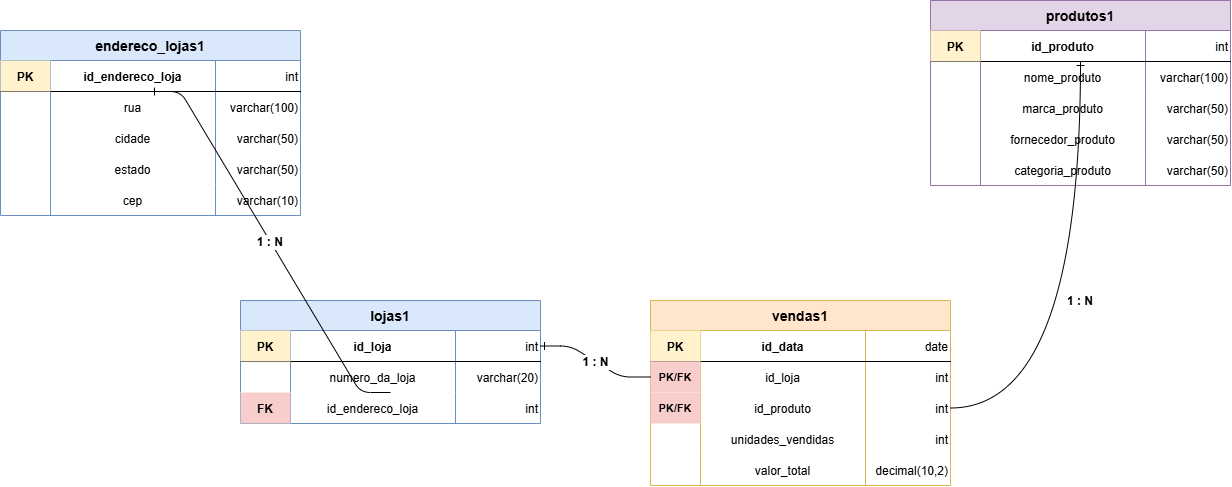

The diagram above was exported from draw.io. Its source (the exported page's mxGraphModel, read from the mxfile embedded in the PNG):
<mxGraphModel dx="2454" dy="775" grid="1" gridSize="10" guides="1" tooltips="1" connect="1" arrows="1" fold="1" page="1" pageScale="1" pageWidth="1169" pageHeight="827" math="0" shadow="0">
  <root>
    <mxCell id="0" />
    <mxCell id="1" parent="0" />
    <mxCell id="10" parent="1" style="shape=table;startSize=30;container=1;collapsible=1;childLayout=tableLayout;fixedRows=1;rowLines=0;fontStyle=1;align=center;resizeLast=1;fontSize=14;fillColor=#dae8fc;strokeColor=#6c8ebf;fontColor=#000000;" value="endereco_lojas1" vertex="1">
      <mxGeometry height="185" width="300" x="-180" y="90" as="geometry" />
    </mxCell>
    <mxCell id="11" parent="10" style="shape=tableRow;horizontal=0;startSize=0;swimlaneHead=0;swimlaneBody=0;fillColor=none;collapsible=0;dropTarget=0;points=[[0,0.5],[1,0.5]];portConstraint=eastwest;fontSize=12;top=0;left=0;right=0;bottom=1;" value="" vertex="1">
      <mxGeometry height="31" width="300" y="30" as="geometry" />
    </mxCell>
    <mxCell id="11a" parent="11" style="shape=partialRectangle;connectable=0;fillColor=#fff2cc;strokeColor=none;fontSize=12;fontStyle=1;align=center;" value="PK" vertex="1">
      <mxGeometry height="31" width="50" as="geometry">
        <mxRectangle height="31" width="50" as="alternateBounds" />
      </mxGeometry>
    </mxCell>
    <mxCell id="11b" parent="11" style="shape=partialRectangle;connectable=0;fillColor=none;strokeColor=none;fontSize=12;fontStyle=1;" value="id_endereco_loja" vertex="1">
      <mxGeometry height="31" width="165" x="50" as="geometry">
        <mxRectangle height="31" width="165" as="alternateBounds" />
      </mxGeometry>
    </mxCell>
    <mxCell id="11c" parent="11" style="shape=partialRectangle;connectable=0;fillColor=none;strokeColor=none;fontSize=12;align=right;" value="int" vertex="1">
      <mxGeometry height="31" width="85" x="215" as="geometry">
        <mxRectangle height="31" width="85" as="alternateBounds" />
      </mxGeometry>
    </mxCell>
    <mxCell id="12" parent="10" style="shape=tableRow;horizontal=0;startSize=0;swimlaneHead=0;swimlaneBody=0;fillColor=none;collapsible=0;dropTarget=0;points=[[0,0.5],[1,0.5]];portConstraint=eastwest;fontSize=12;top=0;left=0;right=0;bottom=0;" value="" vertex="1">
      <mxGeometry height="31" width="300" y="61" as="geometry" />
    </mxCell>
    <mxCell id="12a" parent="12" style="shape=partialRectangle;connectable=0;fillColor=none;strokeColor=none;fontSize=12;" value="" vertex="1">
      <mxGeometry height="31" width="50" as="geometry">
        <mxRectangle height="31" width="50" as="alternateBounds" />
      </mxGeometry>
    </mxCell>
    <mxCell id="12b" parent="12" style="shape=partialRectangle;connectable=0;fillColor=none;strokeColor=none;fontSize=12;" value="rua" vertex="1">
      <mxGeometry height="31" width="165" x="50" as="geometry">
        <mxRectangle height="31" width="165" as="alternateBounds" />
      </mxGeometry>
    </mxCell>
    <mxCell id="12c" parent="12" style="shape=partialRectangle;connectable=0;fillColor=none;strokeColor=none;fontSize=12;align=right;" value="varchar(100)" vertex="1">
      <mxGeometry height="31" width="85" x="215" as="geometry">
        <mxRectangle height="31" width="85" as="alternateBounds" />
      </mxGeometry>
    </mxCell>
    <mxCell id="13" parent="10" style="shape=tableRow;horizontal=0;startSize=0;swimlaneHead=0;swimlaneBody=0;fillColor=none;collapsible=0;dropTarget=0;points=[[0,0.5],[1,0.5]];portConstraint=eastwest;fontSize=12;top=0;left=0;right=0;bottom=0;" value="" vertex="1">
      <mxGeometry height="31" width="300" y="92" as="geometry" />
    </mxCell>
    <mxCell id="13a" parent="13" style="shape=partialRectangle;connectable=0;fillColor=none;strokeColor=none;fontSize=12;" value="" vertex="1">
      <mxGeometry height="31" width="50" as="geometry">
        <mxRectangle height="31" width="50" as="alternateBounds" />
      </mxGeometry>
    </mxCell>
    <mxCell id="13b" parent="13" style="shape=partialRectangle;connectable=0;fillColor=none;strokeColor=none;fontSize=12;" value="cidade" vertex="1">
      <mxGeometry height="31" width="165" x="50" as="geometry">
        <mxRectangle height="31" width="165" as="alternateBounds" />
      </mxGeometry>
    </mxCell>
    <mxCell id="13c" parent="13" style="shape=partialRectangle;connectable=0;fillColor=none;strokeColor=none;fontSize=12;align=right;" value="varchar(50)" vertex="1">
      <mxGeometry height="31" width="85" x="215" as="geometry">
        <mxRectangle height="31" width="85" as="alternateBounds" />
      </mxGeometry>
    </mxCell>
    <mxCell id="14" parent="10" style="shape=tableRow;horizontal=0;startSize=0;swimlaneHead=0;swimlaneBody=0;fillColor=none;collapsible=0;dropTarget=0;points=[[0,0.5],[1,0.5]];portConstraint=eastwest;fontSize=12;top=0;left=0;right=0;bottom=0;" value="" vertex="1">
      <mxGeometry height="31" width="300" y="123" as="geometry" />
    </mxCell>
    <mxCell id="14a" parent="14" style="shape=partialRectangle;connectable=0;fillColor=none;strokeColor=none;fontSize=12;" value="" vertex="1">
      <mxGeometry height="31" width="50" as="geometry">
        <mxRectangle height="31" width="50" as="alternateBounds" />
      </mxGeometry>
    </mxCell>
    <mxCell id="14b" parent="14" style="shape=partialRectangle;connectable=0;fillColor=none;strokeColor=none;fontSize=12;" value="estado" vertex="1">
      <mxGeometry height="31" width="165" x="50" as="geometry">
        <mxRectangle height="31" width="165" as="alternateBounds" />
      </mxGeometry>
    </mxCell>
    <mxCell id="14c" parent="14" style="shape=partialRectangle;connectable=0;fillColor=none;strokeColor=none;fontSize=12;align=right;" value="varchar(50)" vertex="1">
      <mxGeometry height="31" width="85" x="215" as="geometry">
        <mxRectangle height="31" width="85" as="alternateBounds" />
      </mxGeometry>
    </mxCell>
    <mxCell id="15" parent="10" style="shape=tableRow;horizontal=0;startSize=0;swimlaneHead=0;swimlaneBody=0;fillColor=none;collapsible=0;dropTarget=0;points=[[0,0.5],[1,0.5]];portConstraint=eastwest;fontSize=12;top=0;left=0;right=0;bottom=0;" value="" vertex="1">
      <mxGeometry height="31" width="300" y="154" as="geometry" />
    </mxCell>
    <mxCell id="15a" parent="15" style="shape=partialRectangle;connectable=0;fillColor=none;strokeColor=none;fontSize=12;" value="" vertex="1">
      <mxGeometry height="31" width="50" as="geometry">
        <mxRectangle height="31" width="50" as="alternateBounds" />
      </mxGeometry>
    </mxCell>
    <mxCell id="15b" parent="15" style="shape=partialRectangle;connectable=0;fillColor=none;strokeColor=none;fontSize=12;" value="cep" vertex="1">
      <mxGeometry height="31" width="165" x="50" as="geometry">
        <mxRectangle height="31" width="165" as="alternateBounds" />
      </mxGeometry>
    </mxCell>
    <mxCell id="15c" parent="15" style="shape=partialRectangle;connectable=0;fillColor=none;strokeColor=none;fontSize=12;align=right;" value="varchar(10)" vertex="1">
      <mxGeometry height="31" width="85" x="215" as="geometry">
        <mxRectangle height="31" width="85" as="alternateBounds" />
      </mxGeometry>
    </mxCell>
    <mxCell id="20" parent="1" style="shape=table;startSize=30;container=1;collapsible=1;childLayout=tableLayout;fixedRows=1;rowLines=0;fontStyle=1;align=center;resizeLast=1;fontSize=14;fillColor=#dae8fc;strokeColor=#6c8ebf;fontColor=#000000;" value="lojas1" vertex="1">
      <mxGeometry height="123" width="300" x="60" y="360" as="geometry" />
    </mxCell>
    <mxCell id="21" parent="20" style="shape=tableRow;horizontal=0;startSize=0;swimlaneHead=0;swimlaneBody=0;fillColor=none;collapsible=0;dropTarget=0;points=[[0,0.5],[1,0.5]];portConstraint=eastwest;fontSize=12;top=0;left=0;right=0;bottom=1;" value="" vertex="1">
      <mxGeometry height="31" width="300" y="30" as="geometry" />
    </mxCell>
    <mxCell id="21a" parent="21" style="shape=partialRectangle;connectable=0;fillColor=#fff2cc;strokeColor=none;fontSize=12;fontStyle=1;align=center;" value="PK" vertex="1">
      <mxGeometry height="31" width="50" as="geometry">
        <mxRectangle height="31" width="50" as="alternateBounds" />
      </mxGeometry>
    </mxCell>
    <mxCell id="21b" parent="21" style="shape=partialRectangle;connectable=0;fillColor=none;strokeColor=none;fontSize=12;fontStyle=1;" value="id_loja" vertex="1">
      <mxGeometry height="31" width="165" x="50" as="geometry">
        <mxRectangle height="31" width="165" as="alternateBounds" />
      </mxGeometry>
    </mxCell>
    <mxCell id="21c" parent="21" style="shape=partialRectangle;connectable=0;fillColor=none;strokeColor=none;fontSize=12;align=right;" value="int" vertex="1">
      <mxGeometry height="31" width="85" x="215" as="geometry">
        <mxRectangle height="31" width="85" as="alternateBounds" />
      </mxGeometry>
    </mxCell>
    <mxCell id="22" parent="20" style="shape=tableRow;horizontal=0;startSize=0;swimlaneHead=0;swimlaneBody=0;fillColor=none;collapsible=0;dropTarget=0;points=[[0,0.5],[1,0.5]];portConstraint=eastwest;fontSize=12;top=0;left=0;right=0;bottom=0;" value="" vertex="1">
      <mxGeometry height="31" width="300" y="61" as="geometry" />
    </mxCell>
    <mxCell id="22a" parent="22" style="shape=partialRectangle;connectable=0;fillColor=none;strokeColor=none;fontSize=12;" value="" vertex="1">
      <mxGeometry height="31" width="50" as="geometry">
        <mxRectangle height="31" width="50" as="alternateBounds" />
      </mxGeometry>
    </mxCell>
    <mxCell id="22b" parent="22" style="shape=partialRectangle;connectable=0;fillColor=none;strokeColor=none;fontSize=12;" value="numero_da_loja" vertex="1">
      <mxGeometry height="31" width="165" x="50" as="geometry">
        <mxRectangle height="31" width="165" as="alternateBounds" />
      </mxGeometry>
    </mxCell>
    <mxCell id="22c" parent="22" style="shape=partialRectangle;connectable=0;fillColor=none;strokeColor=none;fontSize=12;align=right;" value="varchar(20)" vertex="1">
      <mxGeometry height="31" width="85" x="215" as="geometry">
        <mxRectangle height="31" width="85" as="alternateBounds" />
      </mxGeometry>
    </mxCell>
    <mxCell id="23" parent="20" style="shape=tableRow;horizontal=0;startSize=0;swimlaneHead=0;swimlaneBody=0;fillColor=none;collapsible=0;dropTarget=0;points=[[0,0.5],[1,0.5]];portConstraint=eastwest;fontSize=12;top=0;left=0;right=0;bottom=0;" value="" vertex="1">
      <mxGeometry height="31" width="300" y="92" as="geometry" />
    </mxCell>
    <mxCell id="23a" parent="23" style="shape=partialRectangle;connectable=0;fillColor=#f8cecc;strokeColor=none;fontSize=12;fontStyle=1;align=center;" value="FK" vertex="1">
      <mxGeometry height="31" width="50" as="geometry">
        <mxRectangle height="31" width="50" as="alternateBounds" />
      </mxGeometry>
    </mxCell>
    <mxCell id="23b" parent="23" style="shape=partialRectangle;connectable=0;fillColor=none;strokeColor=none;fontSize=12;" value="id_endereco_loja" vertex="1">
      <mxGeometry height="31" width="165" x="50" as="geometry">
        <mxRectangle height="31" width="165" as="alternateBounds" />
      </mxGeometry>
    </mxCell>
    <mxCell id="23c" parent="23" style="shape=partialRectangle;connectable=0;fillColor=none;strokeColor=none;fontSize=12;align=right;" value="int" vertex="1">
      <mxGeometry height="31" width="85" x="215" as="geometry">
        <mxRectangle height="31" width="85" as="alternateBounds" />
      </mxGeometry>
    </mxCell>
    <mxCell id="30" parent="1" style="shape=table;startSize=30;container=1;collapsible=1;childLayout=tableLayout;fixedRows=1;rowLines=0;fontStyle=1;align=center;resizeLast=1;fontSize=14;fillColor=#e1d5e7;strokeColor=#9673a6;fontColor=#000000;" value="produtos1" vertex="1">
      <mxGeometry height="185" width="300" x="750" y="60" as="geometry" />
    </mxCell>
    <mxCell id="31" parent="30" style="shape=tableRow;horizontal=0;startSize=0;swimlaneHead=0;swimlaneBody=0;fillColor=none;collapsible=0;dropTarget=0;points=[[0,0.5],[1,0.5]];portConstraint=eastwest;fontSize=12;top=0;left=0;right=0;bottom=1;" value="" vertex="1">
      <mxGeometry height="31" width="300" y="30" as="geometry" />
    </mxCell>
    <mxCell id="31a" parent="31" style="shape=partialRectangle;connectable=0;fillColor=#fff2cc;strokeColor=none;fontSize=12;fontStyle=1;align=center;" value="PK" vertex="1">
      <mxGeometry height="31" width="50" as="geometry">
        <mxRectangle height="31" width="50" as="alternateBounds" />
      </mxGeometry>
    </mxCell>
    <mxCell id="31b" parent="31" style="shape=partialRectangle;connectable=0;fillColor=none;strokeColor=none;fontSize=12;fontStyle=1;" value="id_produto" vertex="1">
      <mxGeometry height="31" width="165" x="50" as="geometry">
        <mxRectangle height="31" width="165" as="alternateBounds" />
      </mxGeometry>
    </mxCell>
    <mxCell id="31c" parent="31" style="shape=partialRectangle;connectable=0;fillColor=none;strokeColor=none;fontSize=12;align=right;" value="int" vertex="1">
      <mxGeometry height="31" width="85" x="215" as="geometry">
        <mxRectangle height="31" width="85" as="alternateBounds" />
      </mxGeometry>
    </mxCell>
    <mxCell id="32" parent="30" style="shape=tableRow;horizontal=0;startSize=0;swimlaneHead=0;swimlaneBody=0;fillColor=none;collapsible=0;dropTarget=0;points=[[0,0.5],[1,0.5]];portConstraint=eastwest;fontSize=12;top=0;left=0;right=0;bottom=0;" value="" vertex="1">
      <mxGeometry height="31" width="300" y="61" as="geometry" />
    </mxCell>
    <mxCell id="32a" parent="32" style="shape=partialRectangle;connectable=0;fillColor=none;strokeColor=none;fontSize=12;" value="" vertex="1">
      <mxGeometry height="31" width="50" as="geometry">
        <mxRectangle height="31" width="50" as="alternateBounds" />
      </mxGeometry>
    </mxCell>
    <mxCell id="32b" parent="32" style="shape=partialRectangle;connectable=0;fillColor=none;strokeColor=none;fontSize=12;" value="nome_produto" vertex="1">
      <mxGeometry height="31" width="165" x="50" as="geometry">
        <mxRectangle height="31" width="165" as="alternateBounds" />
      </mxGeometry>
    </mxCell>
    <mxCell id="32c" parent="32" style="shape=partialRectangle;connectable=0;fillColor=none;strokeColor=none;fontSize=12;align=right;" value="varchar(100)" vertex="1">
      <mxGeometry height="31" width="85" x="215" as="geometry">
        <mxRectangle height="31" width="85" as="alternateBounds" />
      </mxGeometry>
    </mxCell>
    <mxCell id="33" parent="30" style="shape=tableRow;horizontal=0;startSize=0;swimlaneHead=0;swimlaneBody=0;fillColor=none;collapsible=0;dropTarget=0;points=[[0,0.5],[1,0.5]];portConstraint=eastwest;fontSize=12;top=0;left=0;right=0;bottom=0;" value="" vertex="1">
      <mxGeometry height="31" width="300" y="92" as="geometry" />
    </mxCell>
    <mxCell id="33a" parent="33" style="shape=partialRectangle;connectable=0;fillColor=none;strokeColor=none;fontSize=12;" value="" vertex="1">
      <mxGeometry height="31" width="50" as="geometry">
        <mxRectangle height="31" width="50" as="alternateBounds" />
      </mxGeometry>
    </mxCell>
    <mxCell id="33b" parent="33" style="shape=partialRectangle;connectable=0;fillColor=none;strokeColor=none;fontSize=12;" value="marca_produto" vertex="1">
      <mxGeometry height="31" width="165" x="50" as="geometry">
        <mxRectangle height="31" width="165" as="alternateBounds" />
      </mxGeometry>
    </mxCell>
    <mxCell id="33c" parent="33" style="shape=partialRectangle;connectable=0;fillColor=none;strokeColor=none;fontSize=12;align=right;" value="varchar(50)" vertex="1">
      <mxGeometry height="31" width="85" x="215" as="geometry">
        <mxRectangle height="31" width="85" as="alternateBounds" />
      </mxGeometry>
    </mxCell>
    <mxCell id="34" parent="30" style="shape=tableRow;horizontal=0;startSize=0;swimlaneHead=0;swimlaneBody=0;fillColor=none;collapsible=0;dropTarget=0;points=[[0,0.5],[1,0.5]];portConstraint=eastwest;fontSize=12;top=0;left=0;right=0;bottom=0;" value="" vertex="1">
      <mxGeometry height="31" width="300" y="123" as="geometry" />
    </mxCell>
    <mxCell id="34a" parent="34" style="shape=partialRectangle;connectable=0;fillColor=none;strokeColor=none;fontSize=12;" value="" vertex="1">
      <mxGeometry height="31" width="50" as="geometry">
        <mxRectangle height="31" width="50" as="alternateBounds" />
      </mxGeometry>
    </mxCell>
    <mxCell id="34b" parent="34" style="shape=partialRectangle;connectable=0;fillColor=none;strokeColor=none;fontSize=12;" value="fornecedor_produto" vertex="1">
      <mxGeometry height="31" width="165" x="50" as="geometry">
        <mxRectangle height="31" width="165" as="alternateBounds" />
      </mxGeometry>
    </mxCell>
    <mxCell id="34c" parent="34" style="shape=partialRectangle;connectable=0;fillColor=none;strokeColor=none;fontSize=12;align=right;" value="varchar(50)" vertex="1">
      <mxGeometry height="31" width="85" x="215" as="geometry">
        <mxRectangle height="31" width="85" as="alternateBounds" />
      </mxGeometry>
    </mxCell>
    <mxCell id="35" parent="30" style="shape=tableRow;horizontal=0;startSize=0;swimlaneHead=0;swimlaneBody=0;fillColor=none;collapsible=0;dropTarget=0;points=[[0,0.5],[1,0.5]];portConstraint=eastwest;fontSize=12;top=0;left=0;right=0;bottom=0;" value="" vertex="1">
      <mxGeometry height="31" width="300" y="154" as="geometry" />
    </mxCell>
    <mxCell id="35a" parent="35" style="shape=partialRectangle;connectable=0;fillColor=none;strokeColor=none;fontSize=12;" value="" vertex="1">
      <mxGeometry height="31" width="50" as="geometry">
        <mxRectangle height="31" width="50" as="alternateBounds" />
      </mxGeometry>
    </mxCell>
    <mxCell id="35b" parent="35" style="shape=partialRectangle;connectable=0;fillColor=none;strokeColor=none;fontSize=12;" value="categoria_produto" vertex="1">
      <mxGeometry height="31" width="165" x="50" as="geometry">
        <mxRectangle height="31" width="165" as="alternateBounds" />
      </mxGeometry>
    </mxCell>
    <mxCell id="35c" parent="35" style="shape=partialRectangle;connectable=0;fillColor=none;strokeColor=none;fontSize=12;align=right;" value="varchar(50)" vertex="1">
      <mxGeometry height="31" width="85" x="215" as="geometry">
        <mxRectangle height="31" width="85" as="alternateBounds" />
      </mxGeometry>
    </mxCell>
    <mxCell id="40" parent="1" style="shape=table;startSize=30;container=1;collapsible=1;childLayout=tableLayout;fixedRows=1;rowLines=0;fontStyle=1;align=center;resizeLast=1;fontSize=14;fillColor=#ffe6cc;strokeColor=#d6b656;fontColor=#000000;" value="vendas1" vertex="1">
      <mxGeometry height="185" width="300" x="470" y="360" as="geometry" />
    </mxCell>
    <mxCell id="41" parent="40" style="shape=tableRow;horizontal=0;startSize=0;swimlaneHead=0;swimlaneBody=0;fillColor=none;collapsible=0;dropTarget=0;points=[[0,0.5],[1,0.5]];portConstraint=eastwest;fontSize=12;top=0;left=0;right=0;bottom=1;" value="" vertex="1">
      <mxGeometry height="31" width="300" y="30" as="geometry" />
    </mxCell>
    <mxCell id="41a" parent="41" style="shape=partialRectangle;connectable=0;fillColor=#fff2cc;strokeColor=none;fontSize=12;fontStyle=1;align=center;" value="PK" vertex="1">
      <mxGeometry height="31" width="50" as="geometry">
        <mxRectangle height="31" width="50" as="alternateBounds" />
      </mxGeometry>
    </mxCell>
    <mxCell id="41b" parent="41" style="shape=partialRectangle;connectable=0;fillColor=none;strokeColor=none;fontSize=12;fontStyle=1;" value="id_data" vertex="1">
      <mxGeometry height="31" width="165" x="50" as="geometry">
        <mxRectangle height="31" width="165" as="alternateBounds" />
      </mxGeometry>
    </mxCell>
    <mxCell id="41c" parent="41" style="shape=partialRectangle;connectable=0;fillColor=none;strokeColor=none;fontSize=12;align=right;" value="date" vertex="1">
      <mxGeometry height="31" width="85" x="215" as="geometry">
        <mxRectangle height="31" width="85" as="alternateBounds" />
      </mxGeometry>
    </mxCell>
    <mxCell id="42" parent="40" style="shape=tableRow;horizontal=0;startSize=0;swimlaneHead=0;swimlaneBody=0;fillColor=none;collapsible=0;dropTarget=0;points=[[0,0.5],[1,0.5]];portConstraint=eastwest;fontSize=12;top=0;left=0;right=0;bottom=0;" value="" vertex="1">
      <mxGeometry height="31" width="300" y="61" as="geometry" />
    </mxCell>
    <mxCell id="42a" parent="42" style="shape=partialRectangle;connectable=0;fillColor=#f8cecc;strokeColor=none;fontSize=11;fontStyle=1;align=center;" value="PK/FK" vertex="1">
      <mxGeometry height="31" width="50" as="geometry">
        <mxRectangle height="31" width="50" as="alternateBounds" />
      </mxGeometry>
    </mxCell>
    <mxCell id="42b" parent="42" style="shape=partialRectangle;connectable=0;fillColor=none;strokeColor=none;fontSize=12;" value="id_loja" vertex="1">
      <mxGeometry height="31" width="165" x="50" as="geometry">
        <mxRectangle height="31" width="165" as="alternateBounds" />
      </mxGeometry>
    </mxCell>
    <mxCell id="42c" parent="42" style="shape=partialRectangle;connectable=0;fillColor=none;strokeColor=none;fontSize=12;align=right;" value="int" vertex="1">
      <mxGeometry height="31" width="85" x="215" as="geometry">
        <mxRectangle height="31" width="85" as="alternateBounds" />
      </mxGeometry>
    </mxCell>
    <mxCell id="43" parent="40" style="shape=tableRow;horizontal=0;startSize=0;swimlaneHead=0;swimlaneBody=0;fillColor=none;collapsible=0;dropTarget=0;points=[[0,0.5],[1,0.5]];portConstraint=eastwest;fontSize=12;top=0;left=0;right=0;bottom=0;" value="" vertex="1">
      <mxGeometry height="31" width="300" y="92" as="geometry" />
    </mxCell>
    <mxCell id="43a" parent="43" style="shape=partialRectangle;connectable=0;fillColor=#f8cecc;strokeColor=none;fontSize=11;fontStyle=1;align=center;" value="PK/FK" vertex="1">
      <mxGeometry height="31" width="50" as="geometry">
        <mxRectangle height="31" width="50" as="alternateBounds" />
      </mxGeometry>
    </mxCell>
    <mxCell id="43b" parent="43" style="shape=partialRectangle;connectable=0;fillColor=none;strokeColor=none;fontSize=12;" value="id_produto" vertex="1">
      <mxGeometry height="31" width="165" x="50" as="geometry">
        <mxRectangle height="31" width="165" as="alternateBounds" />
      </mxGeometry>
    </mxCell>
    <mxCell id="43c" parent="43" style="shape=partialRectangle;connectable=0;fillColor=none;strokeColor=none;fontSize=12;align=right;" value="int" vertex="1">
      <mxGeometry height="31" width="85" x="215" as="geometry">
        <mxRectangle height="31" width="85" as="alternateBounds" />
      </mxGeometry>
    </mxCell>
    <mxCell id="44" parent="40" style="shape=tableRow;horizontal=0;startSize=0;swimlaneHead=0;swimlaneBody=0;fillColor=none;collapsible=0;dropTarget=0;points=[[0,0.5],[1,0.5]];portConstraint=eastwest;fontSize=12;top=0;left=0;right=0;bottom=0;" value="" vertex="1">
      <mxGeometry height="31" width="300" y="123" as="geometry" />
    </mxCell>
    <mxCell id="44a" parent="44" style="shape=partialRectangle;connectable=0;fillColor=none;strokeColor=none;fontSize=12;" value="" vertex="1">
      <mxGeometry height="31" width="50" as="geometry">
        <mxRectangle height="31" width="50" as="alternateBounds" />
      </mxGeometry>
    </mxCell>
    <mxCell id="44b" parent="44" style="shape=partialRectangle;connectable=0;fillColor=none;strokeColor=none;fontSize=12;" value="unidades_vendidas" vertex="1">
      <mxGeometry height="31" width="165" x="50" as="geometry">
        <mxRectangle height="31" width="165" as="alternateBounds" />
      </mxGeometry>
    </mxCell>
    <mxCell id="44c" parent="44" style="shape=partialRectangle;connectable=0;fillColor=none;strokeColor=none;fontSize=12;align=right;" value="int" vertex="1">
      <mxGeometry height="31" width="85" x="215" as="geometry">
        <mxRectangle height="31" width="85" as="alternateBounds" />
      </mxGeometry>
    </mxCell>
    <mxCell id="45" parent="40" style="shape=tableRow;horizontal=0;startSize=0;swimlaneHead=0;swimlaneBody=0;fillColor=none;collapsible=0;dropTarget=0;points=[[0,0.5],[1,0.5]];portConstraint=eastwest;fontSize=12;top=0;left=0;right=0;bottom=0;" value="" vertex="1">
      <mxGeometry height="31" width="300" y="154" as="geometry" />
    </mxCell>
    <mxCell id="45a" parent="45" style="shape=partialRectangle;connectable=0;fillColor=none;strokeColor=none;fontSize=12;" value="" vertex="1">
      <mxGeometry height="31" width="50" as="geometry">
        <mxRectangle height="31" width="50" as="alternateBounds" />
      </mxGeometry>
    </mxCell>
    <mxCell id="45b" parent="45" style="shape=partialRectangle;connectable=0;fillColor=none;strokeColor=none;fontSize=12;" value="valor_total" vertex="1">
      <mxGeometry height="31" width="165" x="50" as="geometry">
        <mxRectangle height="31" width="165" as="alternateBounds" />
      </mxGeometry>
    </mxCell>
    <mxCell id="45c" parent="45" style="shape=partialRectangle;connectable=0;fillColor=none;strokeColor=none;fontSize=12;align=right;" value="decimal(10,2)" vertex="1">
      <mxGeometry height="31" width="85" x="215" as="geometry">
        <mxRectangle height="31" width="85" as="alternateBounds" />
      </mxGeometry>
    </mxCell>
    <mxCell id="50" edge="1" parent="1" source="11" style="edgeStyle=entityRelationEdgeStyle;endArrow=ERmanyToOne;startArrow=ERone;exitX=0.5;exitY=1;exitDx=0;exitDy=0;entryX=0.5;entryY=0;entryDx=0;entryDy=0;fontSize=12;fontStyle=1;" target="23" value="1 : N">
      <mxGeometry relative="1" as="geometry" />
    </mxCell>
    <mxCell id="51" edge="1" parent="1" source="21" style="edgeStyle=entityRelationEdgeStyle;endArrow=ERmanyToOne;startArrow=ERone;exitX=1;exitY=0.5;exitDx=0;exitDy=0;entryX=0;entryY=0.5;entryDx=0;entryDy=0;fontSize=12;fontStyle=1;" target="42" value="1 : N">
      <mxGeometry relative="1" as="geometry" />
    </mxCell>
    <mxCell id="52" edge="1" parent="1" source="31" style="edgeStyle=orthogonalEdgeStyle;endArrow=ERmanyToOne;startArrow=ERone;exitX=0.5;exitY=1;exitDx=0;exitDy=0;entryX=1;entryY=0.5;entryDx=0;entryDy=0;fontSize=12;fontStyle=1;curved=1;" target="43" value="1 : N">
      <mxGeometry relative="1" as="geometry" />
    </mxCell>
  </root>
</mxGraphModel>